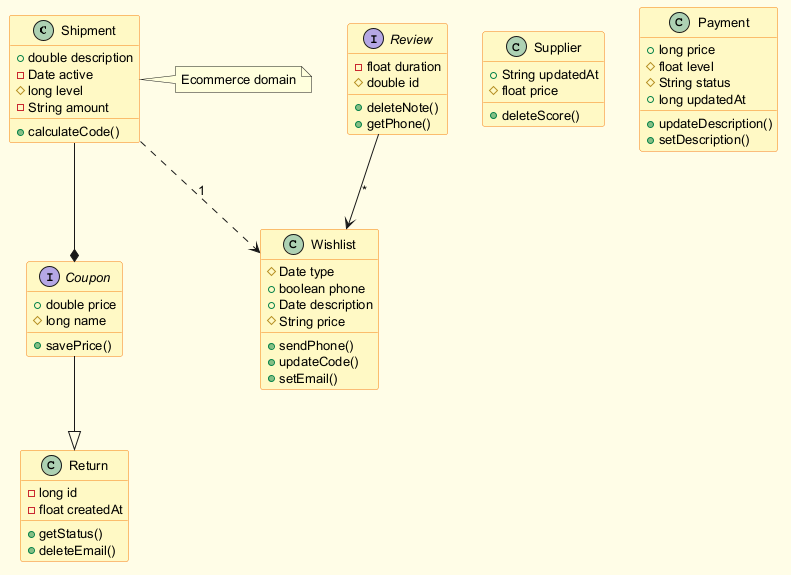

The diagram above was rendered by PlantUML. Its source (embedded in the PNG):
@startuml
skinparam backgroundColor #FFFDE7
skinparam classBackgroundColor #FFF9C4
skinparam classBorderColor #F57F17
skinparam defaultFontSize 13
class Shipment {
  +double description
  -Date active
  #long level
  -String amount
  +calculateCode()
}
class Supplier {
  +String updatedAt
  #float price
  +deleteScore()
}
interface Review {
  -float duration
  #double id
  +deleteNote()
  +getPhone()
}
class Wishlist {
  #Date type
  +boolean phone
  +Date description
  #String price
  +sendPhone()
  +updateCode()
  +setEmail()
}
class Return {
  -long id
  -float createdAt
  +getStatus()
  +deleteEmail()
}
class Payment {
  +long price
  #float level
  #String status
  +long updatedAt
  +updateDescription()
  +setDescription()
}
interface Coupon {
  +double price
  #long name
  +savePrice()
}
Coupon --|> Return
Review --> Wishlist : "*"
Shipment --* Coupon
Shipment ..> Wishlist : "1"
note right of Shipment : Ecommerce domain
@enduml